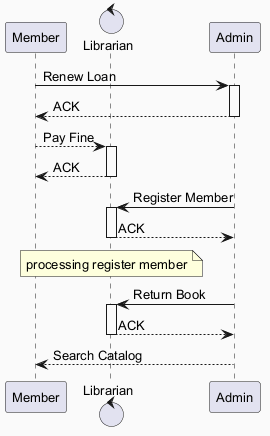

The diagram above was rendered by PlantUML. Its source (embedded in the PNG):
@startuml
skinparam backgroundColor #FAFAFA
skinparam classBackgroundColor #FFF3E0
skinparam classBorderColor #E65100
skinparam defaultFontSize 13
participant "Member" as M
control "Librarian" as L
participant "Admin" as A
M -> A : Renew Loan
activate A
A --> M : ACK
deactivate A
M --> L : Pay Fine
activate L
L --> M : ACK
deactivate L
A -> L : Register Member
activate L
L --> A : ACK
deactivate L
note over L : processing register member
A -> L : Return Book
activate L
L --> A : ACK
deactivate L
A --> M : Search Catalog
@enduml